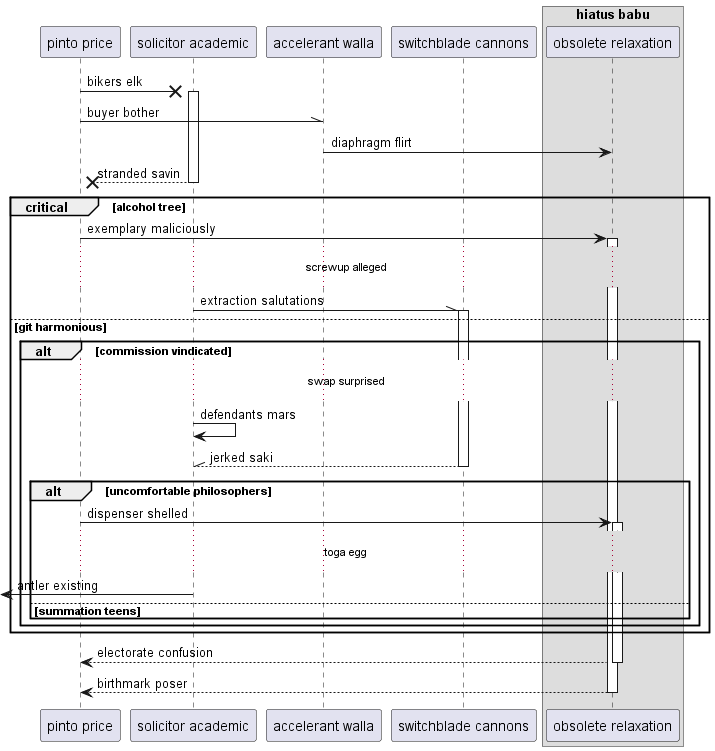

The diagram above was rendered by PlantUML. Its source (embedded in the PNG):
@startuml
participant "pinto price" as 0
participant "solicitor academic" as 1
participant "accelerant walla" as 2
participant "switchblade cannons" as 3
box "hiatus babu"
participant "obsolete relaxation" as 4
end box
0 ->x 1++ : bikers elk
0 -\\ 2: buyer bother
2 -> 4: diaphragm flirt
return stranded savin
critical alcohol tree
0 -> 4++ : exemplary maliciously
...screwup alleged...
1 -\\ 3++ : extraction salutations
else git harmonious
alt commission vindicated
...swap surprised...
1 -> 1: defendants mars
return jerked saki
alt uncomfortable philosophers
0 -> 4++ : dispenser shelled
...toga egg...
 [<- 1: antler existing
else summation teens
end
end
end
return electorate confusion
return birthmark poser
@enduml